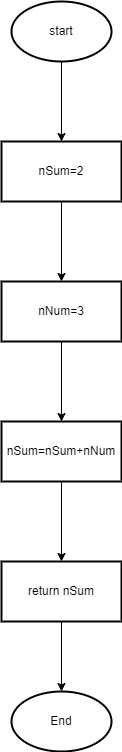

The diagram above was exported from draw.io. Its source (the exported page's mxGraphModel, read from the mxfile embedded in the PNG):
<mxGraphModel dx="1050" dy="534" grid="1" gridSize="10" guides="1" tooltips="1" connect="1" arrows="1" fold="1" page="1" pageScale="1" pageWidth="827" pageHeight="1169" math="0" shadow="0">
  <root>
    <mxCell id="0" />
    <mxCell id="1" parent="0" />
    <mxCell id="9clHoRVSP6yrx-d5S6Wf-30" value="" style="edgeStyle=orthogonalEdgeStyle;rounded=0;orthogonalLoop=1;jettySize=auto;html=1;" edge="1" parent="1" source="9clHoRVSP6yrx-d5S6Wf-28" target="9clHoRVSP6yrx-d5S6Wf-29">
      <mxGeometry relative="1" as="geometry" />
    </mxCell>
    <mxCell id="9clHoRVSP6yrx-d5S6Wf-28" value="start" style="strokeWidth=2;html=1;shape=mxgraph.flowchart.start_1;whiteSpace=wrap;" vertex="1" parent="1">
      <mxGeometry x="400" y="120" width="100" height="60" as="geometry" />
    </mxCell>
    <mxCell id="9clHoRVSP6yrx-d5S6Wf-32" value="" style="edgeStyle=orthogonalEdgeStyle;rounded=0;orthogonalLoop=1;jettySize=auto;html=1;" edge="1" parent="1" source="9clHoRVSP6yrx-d5S6Wf-29" target="9clHoRVSP6yrx-d5S6Wf-31">
      <mxGeometry relative="1" as="geometry" />
    </mxCell>
    <mxCell id="9clHoRVSP6yrx-d5S6Wf-29" value="nSum=2" style="whiteSpace=wrap;html=1;strokeWidth=2;" vertex="1" parent="1">
      <mxGeometry x="390" y="260" width="120" height="60" as="geometry" />
    </mxCell>
    <mxCell id="9clHoRVSP6yrx-d5S6Wf-34" value="" style="edgeStyle=orthogonalEdgeStyle;rounded=0;orthogonalLoop=1;jettySize=auto;html=1;" edge="1" parent="1" source="9clHoRVSP6yrx-d5S6Wf-31" target="9clHoRVSP6yrx-d5S6Wf-33">
      <mxGeometry relative="1" as="geometry" />
    </mxCell>
    <mxCell id="9clHoRVSP6yrx-d5S6Wf-31" value="nNum=3" style="whiteSpace=wrap;html=1;strokeWidth=2;" vertex="1" parent="1">
      <mxGeometry x="390" y="400" width="120" height="60" as="geometry" />
    </mxCell>
    <mxCell id="9clHoRVSP6yrx-d5S6Wf-36" value="" style="edgeStyle=orthogonalEdgeStyle;rounded=0;orthogonalLoop=1;jettySize=auto;html=1;" edge="1" parent="1" source="9clHoRVSP6yrx-d5S6Wf-33" target="9clHoRVSP6yrx-d5S6Wf-35">
      <mxGeometry relative="1" as="geometry" />
    </mxCell>
    <mxCell id="9clHoRVSP6yrx-d5S6Wf-33" value="nSum=nSum+nNum" style="whiteSpace=wrap;html=1;strokeWidth=2;" vertex="1" parent="1">
      <mxGeometry x="390" y="540" width="120" height="60" as="geometry" />
    </mxCell>
    <mxCell id="9clHoRVSP6yrx-d5S6Wf-38" value="" style="edgeStyle=orthogonalEdgeStyle;rounded=0;orthogonalLoop=1;jettySize=auto;html=1;" edge="1" parent="1" source="9clHoRVSP6yrx-d5S6Wf-35" target="9clHoRVSP6yrx-d5S6Wf-37">
      <mxGeometry relative="1" as="geometry" />
    </mxCell>
    <mxCell id="9clHoRVSP6yrx-d5S6Wf-35" value="return nSum" style="whiteSpace=wrap;html=1;strokeWidth=2;" vertex="1" parent="1">
      <mxGeometry x="390" y="680" width="120" height="60" as="geometry" />
    </mxCell>
    <mxCell id="9clHoRVSP6yrx-d5S6Wf-37" value="End" style="strokeWidth=2;html=1;shape=mxgraph.flowchart.start_1;whiteSpace=wrap;" vertex="1" parent="1">
      <mxGeometry x="400" y="810" width="100" height="60" as="geometry" />
    </mxCell>
  </root>
</mxGraphModel>